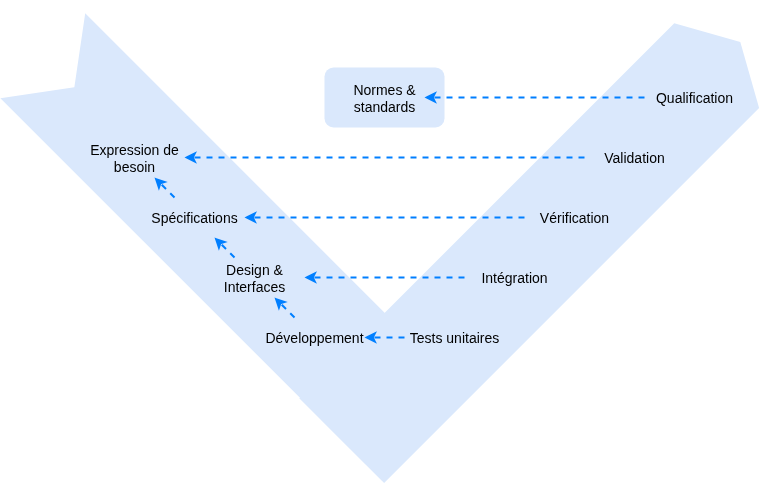

The diagram above was exported from draw.io. Its source (the exported page's mxGraphModel, read from the mxfile embedded in the PNG):
<mxGraphModel dx="1378" dy="963" grid="1" gridSize="10" guides="1" tooltips="1" connect="1" arrows="1" fold="1" page="1" pageScale="1" pageWidth="1100" pageHeight="850" math="0" shadow="0">
  <root>
    <mxCell id="0" />
    <mxCell id="1" parent="0" />
    <mxCell id="I8965UrfSKyDbs7uUIPo-30" value="" style="html=1;shadow=0;dashed=0;align=center;verticalAlign=middle;shape=mxgraph.arrows2.arrow;dy=0;dx=33.41;notch=0;rotation=-45;fillColor=#dae8fc;strokeColor=none;" vertex="1" parent="1">
      <mxGeometry x="394.63" y="303.86" width="563.73" height="120" as="geometry" />
    </mxCell>
    <mxCell id="I8965UrfSKyDbs7uUIPo-28" value="" style="html=1;shadow=0;dashed=0;align=center;verticalAlign=middle;shape=mxgraph.arrows2.arrow;dy=0;dx=0;notch=44.63;rotation=45;fillColor=#dae8fc;strokeColor=none;" vertex="1" parent="1">
      <mxGeometry x="98.95" y="309.84" width="541.8" height="120" as="geometry" />
    </mxCell>
    <mxCell id="I8965UrfSKyDbs7uUIPo-22" value="" style="rounded=1;whiteSpace=wrap;html=1;fillColor=#dae8fc;strokeColor=none;" vertex="1" parent="1">
      <mxGeometry x="460" y="190" width="120" height="60" as="geometry" />
    </mxCell>
    <mxCell id="I8965UrfSKyDbs7uUIPo-3" value="Expression de besoin" style="text;html=1;align=center;verticalAlign=middle;whiteSpace=wrap;rounded=0;fontSize=14;" vertex="1" parent="1">
      <mxGeometry x="220" y="260" width="100" height="40" as="geometry" />
    </mxCell>
    <mxCell id="I8965UrfSKyDbs7uUIPo-4" value="Spécifications" style="text;html=1;align=center;verticalAlign=middle;whiteSpace=wrap;rounded=0;fontSize=14;" vertex="1" parent="1">
      <mxGeometry x="280" y="320" width="100" height="40" as="geometry" />
    </mxCell>
    <mxCell id="I8965UrfSKyDbs7uUIPo-6" value="Développement" style="text;html=1;align=center;verticalAlign=middle;whiteSpace=wrap;rounded=0;fontSize=14;" vertex="1" parent="1">
      <mxGeometry x="400" y="440" width="100" height="40" as="geometry" />
    </mxCell>
    <mxCell id="I8965UrfSKyDbs7uUIPo-7" value="Design &amp;amp; Interfaces" style="text;html=1;align=center;verticalAlign=middle;whiteSpace=wrap;rounded=0;fontSize=14;" vertex="1" parent="1">
      <mxGeometry x="340" y="380" width="100" height="40" as="geometry" />
    </mxCell>
    <mxCell id="I8965UrfSKyDbs7uUIPo-8" value="Intégration" style="text;html=1;align=center;verticalAlign=middle;whiteSpace=wrap;rounded=0;fontSize=14;" vertex="1" parent="1">
      <mxGeometry x="600" y="380" width="100" height="40" as="geometry" />
    </mxCell>
    <mxCell id="I8965UrfSKyDbs7uUIPo-9" value="Vérification" style="text;html=1;align=center;verticalAlign=middle;whiteSpace=wrap;rounded=0;fontSize=14;" vertex="1" parent="1">
      <mxGeometry x="660" y="320" width="100" height="40" as="geometry" />
    </mxCell>
    <mxCell id="I8965UrfSKyDbs7uUIPo-10" value="Validation" style="text;html=1;align=center;verticalAlign=middle;whiteSpace=wrap;rounded=0;fontSize=14;" vertex="1" parent="1">
      <mxGeometry x="720" y="260" width="100" height="40" as="geometry" />
    </mxCell>
    <mxCell id="I8965UrfSKyDbs7uUIPo-11" value="Qualification" style="text;html=1;align=center;verticalAlign=middle;whiteSpace=wrap;rounded=0;fontSize=14;" vertex="1" parent="1">
      <mxGeometry x="780" y="200" width="100" height="40" as="geometry" />
    </mxCell>
    <mxCell id="I8965UrfSKyDbs7uUIPo-12" value="Normes &amp;amp; standards" style="text;html=1;align=center;verticalAlign=middle;whiteSpace=wrap;rounded=0;fontSize=14;" vertex="1" parent="1">
      <mxGeometry x="480" y="200" width="80" height="40" as="geometry" />
    </mxCell>
    <mxCell id="I8965UrfSKyDbs7uUIPo-13" value="" style="endArrow=classic;html=1;rounded=0;dashed=1;strokeWidth=2;strokeColor=light-dark(#007FFF,#007FFF);" edge="1" parent="1" source="I8965UrfSKyDbs7uUIPo-10" target="I8965UrfSKyDbs7uUIPo-3">
      <mxGeometry width="50" height="50" relative="1" as="geometry">
        <mxPoint x="760" y="580" as="sourcePoint" />
        <mxPoint x="810" y="530" as="targetPoint" />
      </mxGeometry>
    </mxCell>
    <mxCell id="I8965UrfSKyDbs7uUIPo-14" value="" style="endArrow=classic;html=1;rounded=0;dashed=1;strokeWidth=2;strokeColor=light-dark(#007FFF,#007FFF);" edge="1" parent="1" source="I8965UrfSKyDbs7uUIPo-9" target="I8965UrfSKyDbs7uUIPo-4">
      <mxGeometry width="50" height="50" relative="1" as="geometry">
        <mxPoint x="620" y="650" as="sourcePoint" />
        <mxPoint x="520" y="380" as="targetPoint" />
      </mxGeometry>
    </mxCell>
    <mxCell id="I8965UrfSKyDbs7uUIPo-15" value="" style="endArrow=classic;html=1;rounded=0;dashed=1;strokeWidth=2;strokeColor=light-dark(#007FFF,#007FFF);" edge="1" parent="1" source="I8965UrfSKyDbs7uUIPo-8" target="I8965UrfSKyDbs7uUIPo-7">
      <mxGeometry width="50" height="50" relative="1" as="geometry">
        <mxPoint x="720" y="590" as="sourcePoint" />
        <mxPoint x="560" y="590" as="targetPoint" />
      </mxGeometry>
    </mxCell>
    <mxCell id="I8965UrfSKyDbs7uUIPo-16" value="Tests unitaires" style="text;html=1;align=center;verticalAlign=middle;whiteSpace=wrap;rounded=0;fontSize=14;" vertex="1" parent="1">
      <mxGeometry x="540" y="440" width="100" height="40" as="geometry" />
    </mxCell>
    <mxCell id="I8965UrfSKyDbs7uUIPo-17" value="" style="endArrow=classic;html=1;rounded=0;dashed=1;strokeWidth=2;strokeColor=light-dark(#007FFF,#007FFF);" edge="1" parent="1" source="I8965UrfSKyDbs7uUIPo-11" target="I8965UrfSKyDbs7uUIPo-12">
      <mxGeometry width="50" height="50" relative="1" as="geometry">
        <mxPoint x="770" y="110" as="sourcePoint" />
        <mxPoint x="530" y="110" as="targetPoint" />
      </mxGeometry>
    </mxCell>
    <mxCell id="I8965UrfSKyDbs7uUIPo-18" value="" style="endArrow=classic;html=1;rounded=0;dashed=1;strokeWidth=2;strokeColor=light-dark(#007FFF,#007FFF);" edge="1" parent="1" source="I8965UrfSKyDbs7uUIPo-16" target="I8965UrfSKyDbs7uUIPo-6">
      <mxGeometry width="50" height="50" relative="1" as="geometry">
        <mxPoint x="800" y="500" as="sourcePoint" />
        <mxPoint x="720" y="500" as="targetPoint" />
      </mxGeometry>
    </mxCell>
    <mxCell id="I8965UrfSKyDbs7uUIPo-19" value="" style="endArrow=classic;html=1;rounded=0;dashed=1;strokeWidth=2;strokeColor=light-dark(#007FFF,#007FFF);" edge="1" parent="1" source="I8965UrfSKyDbs7uUIPo-6" target="I8965UrfSKyDbs7uUIPo-7">
      <mxGeometry width="50" height="50" relative="1" as="geometry">
        <mxPoint x="530" y="100" as="sourcePoint" />
        <mxPoint x="390" y="100" as="targetPoint" />
      </mxGeometry>
    </mxCell>
    <mxCell id="I8965UrfSKyDbs7uUIPo-20" value="" style="endArrow=classic;html=1;rounded=0;dashed=1;strokeWidth=2;strokeColor=light-dark(#007FFF,#007FFF);" edge="1" parent="1" source="I8965UrfSKyDbs7uUIPo-7" target="I8965UrfSKyDbs7uUIPo-4">
      <mxGeometry width="50" height="50" relative="1" as="geometry">
        <mxPoint x="400" y="510" as="sourcePoint" />
        <mxPoint x="120" y="510" as="targetPoint" />
      </mxGeometry>
    </mxCell>
    <mxCell id="I8965UrfSKyDbs7uUIPo-21" value="" style="endArrow=classic;html=1;rounded=0;dashed=1;strokeWidth=2;strokeColor=light-dark(#007FFF,#007FFF);" edge="1" parent="1" source="I8965UrfSKyDbs7uUIPo-4" target="I8965UrfSKyDbs7uUIPo-3">
      <mxGeometry width="50" height="50" relative="1" as="geometry">
        <mxPoint x="410" y="430" as="sourcePoint" />
        <mxPoint x="390" y="410" as="targetPoint" />
      </mxGeometry>
    </mxCell>
  </root>
</mxGraphModel>